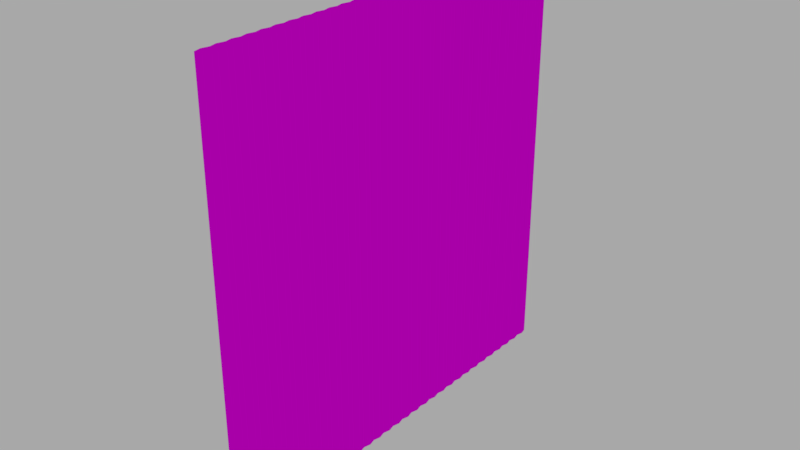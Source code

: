 # Source: curtainfinal.blend  (saved by Blender 2.79.0; exported with 4.5.12 LTS)
import bpy
from mathutils import Matrix  # noqa: F401  (used for matrix-valued properties, if any)

bpy.ops.wm.read_factory_settings(use_empty=True)
scene = bpy.context.scene
scene.name = 'Scene'

# ---- collections
col_collection_1 = bpy.data.collections.new('Collection 1'); scene.collection.children.link(col_collection_1)

# ---- images (referenced by path relative to the original .blend; pixels are not part of the script)
import os
ASSET_DIR = os.environ.get("B2B_ASSET_DIR", "")  # directory of the original .blend (textures are referenced by path, not embedded)
HERE = os.path.dirname(os.path.abspath(__file__))  # packed textures are extracted next to this script under _unpacked/

def load_image(name, relpath, width, height, colorspace="sRGB"):
    """Load a texture the original file referenced (path relative to the .blend, or extracted next to this script)."""
    p = next((c for c in (os.path.join(HERE, relpath), os.path.join(ASSET_DIR, relpath)) if relpath and os.path.exists(c)), "")
    if p:
        img = bpy.data.images.load(p, check_existing=True)
        img.name = name
    else:  # same state as the original file: an image datablock whose file is absent (Cycles renders it pink)
        img = bpy.data.images.new(name, width, height)
        img.source = "FILE"
        img.filepath = "//" + (relpath or name)
    img.colorspace_settings.name = colorspace
    return img
img_curtain = load_image('Curtain', 'Curtain.png', 1024, 1024, 'sRGB')

# ---- materials (node trees are filled in below, after node groups)
mat_ecksdeee = bpy.data.materials.new('ecksDEEE')
mat_ecksdeee.alpha_threshold = 0.0
mat_ecksdeee.roughness = 0.5

# ---- material node trees
mat_ecksdeee.use_nodes = True; mat_ecksdeee.node_tree.nodes.clear()
_N = mat_ecksdeee.node_tree.nodes; _L = mat_ecksdeee.node_tree.links
n0 = _N.new('ShaderNodeOutputMaterial'); n0.name = 'Material Output'; n0.location = (300, 300)
n1 = _N.new('ShaderNodeBsdfDiffuse'); n1.name = 'Diffuse BSDF'; n1.location = (10, 300)
n2 = _N.new('ShaderNodeTexImage'); n2.name = 'Image Texture'; n2.location = (-180, 300)
n2.width = 140
n2.image = img_curtain
_L.new(n1.outputs[0], n0.inputs[0])
_L.new(n2.outputs[0], n1.inputs[0])
n0.is_active_output = True

# ---- world
world_world = bpy.data.worlds.new('World'); scene.world = world_world
world_world.use_nodes = True; world_world.node_tree.nodes.clear()
_N = world_world.node_tree.nodes; _L = world_world.node_tree.links
n0 = _N.new('ShaderNodeOutputWorld'); n0.name = 'World Output'; n0.location = (300, 300)
n1 = _N.new('ShaderNodeBackground'); n1.name = 'Background'; n1.location = (10, 300)
n1.inputs[0].default_value = (0.3931, 0.3931, 0.3931, 1.0)
_L.new(n1.outputs[0], n0.inputs[0])
n0.is_active_output = True
world_world.color = (0.05088, 0.05088, 0.05088)
world_world.use_sun_shadow = False
world_world.sun_shadow_jitter_overblur = 0.0
world_world.cycles.sampling_method = 'MANUAL'

# ---- meshes
me_plane_001 = bpy.data.meshes.new('Plane.001')
me_plane_001.from_pydata([(-1.0, -1.0, 0.0), (1.0, -1.0, 0.0), (-1.0, 1.0, -0.008), (1.0, 1.0, -0.008), (-1.0, 0.9672, 0.0), (-1.0, 0.9344, -0.008), (-1.0, 0.9016, 0.0), (-1.0, 0.8689, -0.008), (-1.0, 0.8361, 0.0), (-1.0, 0.8033, -0.008), (-1.0, 0.7705, 0.0), (-1.0, 0.7377, -0.008), (-1.0, 0.7049, 0.0), (-1.0, 0.6721, -0.008), (-1.0, 0.6393, 0.0), (-1.0, 0.6066, -0.008), (-1.0, 0.5738, 0.0), (-1.0, 0.541, -0.008), (-1.0, 0.5082, 0.0), (-1.0, 0.4754, -0.008), (-1.0, 0.4426, 0.0), (-1.0, 0.4098, -0.008), (-1.0, 0.377, 0.0), (-1.0, 0.3443, -0.008), (-1.0, 0.3115, 0.0), (-1.0, 0.2787, -0.008), (-1.0, 0.2459, 0.0), (-1.0, 0.2131, -0.008), (-1.0, 0.1803, 0.0), (-1.0, 0.1475, -0.008), (-1.0, 0.1148, 0.0), (-1.0, 0.08197, -0.008), (-1.0, 0.04918, 0.0), (-1.0, 0.01639, -0.008), (-1.0, -0.01639, 0.0), (-1.0, -0.04918, -0.008), (-1.0, -0.08197, 0.0), (-1.0, -0.1148, -0.008), (-1.0, -0.1475, 0.0), (-1.0, -0.1803, -0.008), (-1.0, -0.2131, 0.0), (-1.0, -0.2459, -0.008), (-1.0, -0.2787, 0.0), (-1.0, -0.3115, -0.008), (-1.0, -0.3443, 0.0), (-1.0, -0.377, -0.008), (-1.0, -0.4098, 0.0), (-1.0, -0.4426, -0.008), (-1.0, -0.4754, 0.0), (-1.0, -0.5082, -0.008), (-1.0, -0.541, 0.0), (-1.0, -0.5738, -0.008), (-1.0, -0.6066, 0.0), (-1.0, -0.6393, -0.008), (-1.0, -0.6721, 0.0), (-1.0, -0.7049, -0.008), (-1.0, -0.7377, 0.0), (-1.0, -0.7705, -0.008), (-1.0, -0.8033, 0.0), (-1.0, -0.8361, -0.008), (-1.0, -0.8689, 0.0), (-1.0, -0.9016, -0.008), (-1.0, -0.9344, 0.0), (-1.0, -0.9672, -0.008), (1.0, -0.9672, -0.008), (1.0, -0.9344, 0.0), (1.0, -0.9016, -0.008), (1.0, -0.8689, 0.0), (1.0, -0.8361, -0.008), (1.0, -0.8033, 0.0), (1.0, -0.7705, -0.008), (1.0, -0.7377, 0.0), (1.0, -0.7049, -0.008), (1.0, -0.6721, 0.0), (1.0, -0.6393, -0.008), (1.0, -0.6066, 0.0), (1.0, -0.5738, -0.008), (1.0, -0.541, 0.0), (1.0, -0.5082, -0.008), (1.0, -0.4754, 0.0), (1.0, -0.4426, -0.008), (1.0, -0.4098, 0.0), (1.0, -0.377, -0.008), (1.0, -0.3443, 0.0), (1.0, -0.3115, -0.008), (1.0, -0.2787, 0.0), (1.0, -0.2459, -0.008), (1.0, -0.2131, 0.0), (1.0, -0.1803, -0.008), (1.0, -0.1475, 0.0), (1.0, -0.1148, -0.008), (1.0, -0.08197, 0.0), (1.0, -0.04918, -0.008), (1.0, -0.01639, 0.0), (1.0, 0.01639, -0.008), (1.0, 0.04918, 0.0), (1.0, 0.08197, -0.008), (1.0, 0.1148, 0.0), (1.0, 0.1475, -0.008), (1.0, 0.1803, 0.0), (1.0, 0.2131, -0.008), (1.0, 0.2459, 0.0), (1.0, 0.2787, -0.008), (1.0, 0.3115, 0.0), (1.0, 0.3443, -0.008), (1.0, 0.377, 0.0), (1.0, 0.4098, -0.008), (1.0, 0.4426, 0.0), (1.0, 0.4754, -0.008), (1.0, 0.5082, 0.0), (1.0, 0.541, -0.008), (1.0, 0.5738, 0.0), (1.0, 0.6066, -0.008), (1.0, 0.6393, 0.0), (1.0, 0.6721, -0.008), (1.0, 0.7049, 0.0), (1.0, 0.7377, -0.008), (1.0, 0.7705, 0.0), (1.0, 0.8033, -0.008), (1.0, 0.8361, 0.0), (1.0, 0.8689, -0.008), (1.0, 0.9016, 0.0), (1.0, 0.9344, -0.008), (1.0, 0.9672, 0.0), (0.9506, -1.0, 0.0), (0.9506, 1.0, -0.008), (0.9506, -0.9672, -0.008), (0.9506, -0.9344, 0.0), (0.9506, -0.9016, -0.008), (0.9506, -0.8689, 0.0), (0.9506, -0.8361, -0.008), (0.9506, -0.8033, 0.0), (0.9506, -0.7705, -0.008), (0.9506, -0.7377, 0.0), (0.9506, -0.7049, -0.008), (0.9506, -0.6721, 0.0), (0.9506, -0.6393, -0.008), (0.9506, -0.6066, 0.0), (0.9506, -0.5738, -0.008), (0.9506, -0.541, 0.0), (0.9506, -0.5082, -0.008), (0.9506, -0.4754, 0.0), (0.9506, -0.4426, -0.008), (0.9506, -0.4098, 0.0), (0.9506, -0.377, -0.008), (0.9506, -0.3443, 0.0), (0.9506, -0.3115, -0.008), (0.9506, -0.2787, 0.0), (0.9506, -0.2459, -0.008), (0.9506, -0.2131, 0.0), (0.9506, -0.1803, -0.008), (0.9506, -0.1475, 0.0), (0.9506, -0.1148, -0.008), (0.9506, -0.08197, 0.0), (0.9506, -0.04918, -0.008), (0.9506, -0.01639, 0.0), (0.9506, 0.01639, -0.008), (0.9506, 0.04918, 0.0), (0.9506, 0.08197, -0.008), (0.9506, 0.1148, 0.0), (0.9506, 0.1475, -0.008), (0.9506, 0.1803, 0.0), (0.9506, 0.2131, -0.008), (0.9506, 0.2459, 0.0), (0.9506, 0.2787, -0.008), (0.9506, 0.3115, 0.0), (0.9506, 0.3443, -0.008), (0.9506, 0.377, 0.0), (0.9506, 0.4098, -0.008), (0.9506, 0.4426, 0.0), (0.9506, 0.4754, -0.008), (0.9506, 0.5082, 0.0), (0.9506, 0.541, -0.008), (0.9506, 0.5738, 0.0), (0.9506, 0.6066, -0.008), (0.9506, 0.6393, 0.0), (0.9506, 0.6721, -0.008), (0.9506, 0.7049, 0.0), (0.9506, 0.7377, -0.008), (0.9506, 0.7705, 0.0), (0.9506, 0.8033, -0.008), (0.9506, 0.8361, 0.0), (0.9506, 0.8689, -0.008), (0.9506, 0.9016, 0.0), (0.9506, 0.9344, -0.008), (0.9506, 0.9672, 0.0), (-1.0, -0.9672, 0.001382), (-1.0, -1.0, 0.009382), (0.9506, -1.0, 0.009382), (1.0, -1.0, 0.009382), (1.0, 0.9673, 0.009382), (1.0, 1.0, 0.001382), (0.9506, 1.0, 0.001382), (-1.0, 1.0, 0.001382), (-1.0, 0.9673, 0.009382), (-1.0, 0.9345, 0.001382), (-1.0, 0.9017, 0.009382), (-1.0, 0.8689, 0.001382), (-1.0, 0.8361, 0.009382), (-1.0, 0.8033, 0.001382), (-1.0, 0.7705, 0.009382), (-1.0, 0.7377, 0.001382), (-1.0, 0.705, 0.009382), (-1.0, 0.6722, 0.001382), (-1.0, 0.6394, 0.009382), (-1.0, 0.6066, 0.001382), (-1.0, 0.5738, 0.009382), (-1.0, 0.541, 0.001382), (-1.0, 0.5082, 0.009382), (-1.0, 0.4754, 0.001382), (-1.0, 0.4427, 0.009382), (-1.0, 0.4099, 0.001382), (-1.0, 0.3771, 0.009382), (-1.0, 0.3443, 0.001382), (-1.0, 0.3115, 0.009382), (-1.0, 0.2787, 0.001382), (-1.0, 0.2459, 0.009382), (-1.0, 0.2132, 0.001382), (-1.0, 0.1804, 0.009382), (-1.0, 0.1476, 0.001382), (-1.0, 0.1148, 0.009382), (-1.0, 0.082, 0.001382), (-1.0, 0.04922, 0.009382), (-1.0, 0.01643, 0.001382), (-1.0, -0.01636, 0.009382), (-1.0, -0.04914, 0.001382), (-1.0, -0.08193, 0.009382), (-1.0, -0.1147, 0.001382), (-1.0, -0.1475, 0.009382), (-1.0, -0.1803, 0.001382), (-1.0, -0.2131, 0.009382), (-1.0, -0.2459, 0.001382), (-1.0, -0.2787, 0.009382), (-1.0, -0.3114, 0.001382), (-1.0, -0.3442, 0.009382), (-1.0, -0.377, 0.001382), (-1.0, -0.4098, 0.009382), (-1.0, -0.4426, 0.001382), (-1.0, -0.4754, 0.009382), (-1.0, -0.5082, 0.001382), (-1.0, -0.5409, 0.009382), (-1.0, -0.5737, 0.001382), (-1.0, -0.6065, 0.009382), (-1.0, -0.6393, 0.001382), (-1.0, -0.6721, 0.009382), (-1.0, -0.7049, 0.001382), (-1.0, -0.7377, 0.009382), (-1.0, -0.7705, 0.001382), (-1.0, -0.8032, 0.009382), (-1.0, -0.836, 0.001382), (-1.0, -0.8688, 0.009382), (-1.0, -0.9016, 0.001382), (-1.0, -0.9344, 0.009382), (1.0, -0.9672, 0.001382), (1.0, -0.9344, 0.009382), (1.0, -0.9016, 0.001382), (1.0, -0.8688, 0.009382), (1.0, -0.836, 0.001382), (1.0, -0.8032, 0.009382), (1.0, -0.7705, 0.001382), (1.0, -0.7377, 0.009382), (1.0, -0.7049, 0.001382), (1.0, -0.6721, 0.009382), (1.0, -0.6393, 0.001382), (1.0, -0.6065, 0.009382), (1.0, -0.5737, 0.001382), (1.0, -0.5409, 0.009382), (1.0, -0.5082, 0.001382), (1.0, -0.4754, 0.009382), (1.0, -0.4426, 0.001382), (1.0, -0.4098, 0.009382), (1.0, -0.377, 0.001382), (1.0, -0.3442, 0.009382), (1.0, -0.3114, 0.001382), (1.0, -0.2787, 0.009382), (1.0, -0.2459, 0.001382), (1.0, -0.2131, 0.009382), (1.0, -0.1803, 0.001382), (1.0, -0.1475, 0.009382), (1.0, -0.1147, 0.001382), (1.0, -0.08193, 0.009382), (1.0, -0.04914, 0.001382), (1.0, -0.01636, 0.009382), (1.0, 0.01643, 0.001382), (1.0, 0.04922, 0.009382), (1.0, 0.082, 0.001382), (1.0, 0.1148, 0.009382), (1.0, 0.1476, 0.001382), (1.0, 0.1804, 0.009382), (1.0, 0.2132, 0.001382), (1.0, 0.2459, 0.009382), (1.0, 0.2787, 0.001382), (1.0, 0.3115, 0.009382), (1.0, 0.3443, 0.001382), (1.0, 0.3771, 0.009382), (1.0, 0.4099, 0.001382), (1.0, 0.4427, 0.009382), (1.0, 0.4754, 0.001382), (1.0, 0.5082, 0.009382), (1.0, 0.541, 0.001382), (1.0, 0.5738, 0.009382), (1.0, 0.6066, 0.001382), (1.0, 0.6394, 0.009382), (1.0, 0.6722, 0.001382), (1.0, 0.705, 0.009382), (1.0, 0.7377, 0.001382), (1.0, 0.7705, 0.009382), (1.0, 0.8033, 0.001382), (1.0, 0.8361, 0.009382), (1.0, 0.8689, 0.001382), (1.0, 0.9017, 0.009382), (1.0, 0.9345, 0.001382), (0.9506, -0.9672, 0.001382), (0.9506, -0.9344, 0.009382), (0.9506, -0.9016, 0.001382), (0.9506, -0.8688, 0.009382), (0.9506, -0.836, 0.001382), (0.9506, -0.8032, 0.009382), (0.9506, -0.7705, 0.001382), (0.9506, -0.7377, 0.009382), (0.9506, -0.7049, 0.001382), (0.9506, -0.6721, 0.009382), (0.9506, -0.6393, 0.001382), (0.9506, -0.6065, 0.009382), (0.9506, -0.5737, 0.001382), (0.9506, -0.5409, 0.009382), (0.9506, -0.5082, 0.001382), (0.9506, -0.4754, 0.009382), (0.9506, -0.4426, 0.001382), (0.9506, -0.4098, 0.009382), (0.9506, -0.377, 0.001382), (0.9506, -0.3442, 0.009382), (0.9506, -0.3114, 0.001382), (0.9506, -0.2787, 0.009382), (0.9506, -0.2459, 0.001382), (0.9506, -0.2131, 0.009382), (0.9506, -0.1803, 0.001382), (0.9506, -0.1475, 0.009382), (0.9506, -0.1147, 0.001382), (0.9506, -0.08193, 0.009382), (0.9506, -0.04914, 0.001382), (0.9506, -0.01636, 0.009382), (0.9506, 0.01643, 0.001382), (0.9506, 0.04922, 0.009382), (0.9506, 0.082, 0.001382), (0.9506, 0.1148, 0.009382), (0.9506, 0.1476, 0.001382), (0.9506, 0.1804, 0.009382), (0.9506, 0.2132, 0.001382), (0.9506, 0.2459, 0.009382), (0.9506, 0.2787, 0.001382), (0.9506, 0.3115, 0.009382), (0.9506, 0.3443, 0.001382), (0.9506, 0.3771, 0.009382), (0.9506, 0.4099, 0.001382), (0.9506, 0.4427, 0.009382), (0.9506, 0.4754, 0.001382), (0.9506, 0.5082, 0.009382), (0.9506, 0.541, 0.001382), (0.9506, 0.5738, 0.009382), (0.9506, 0.6066, 0.001382), (0.9506, 0.6394, 0.009382), (0.9506, 0.6722, 0.001382), (0.9506, 0.705, 0.009382), (0.9506, 0.7377, 0.001382), (0.9506, 0.7705, 0.009382), (0.9506, 0.8033, 0.001382), (0.9506, 0.8361, 0.009382), (0.9506, 0.8689, 0.001382), (0.9506, 0.9017, 0.009382), (0.9506, 0.9345, 0.001382), (0.9506, 0.9673, 0.009382)], [], [(185, 125, 3, 123), (124, 126, 64, 1), (126, 127, 65, 64), (127, 128, 66, 65), (128, 129, 67, 66), (129, 130, 68, 67), (130, 131, 69, 68), (131, 132, 70, 69), (132, 133, 71, 70), (133, 134, 72, 71), (134, 135, 73, 72), (135, 136, 74, 73), (136, 137, 75, 74), (137, 138, 76, 75), (138, 139, 77, 76), (139, 140, 78, 77), (140, 141, 79, 78), (141, 142, 80, 79), (142, 143, 81, 80), (143, 144, 82, 81), (144, 145, 83, 82), (145, 146, 84, 83), (146, 147, 85, 84), (147, 148, 86, 85), (148, 149, 87, 86), (149, 150, 88, 87), (150, 151, 89, 88), (151, 152, 90, 89), (152, 153, 91, 90), (153, 154, 92, 91), (154, 155, 93, 92), (155, 156, 94, 93), (156, 157, 95, 94), (157, 158, 96, 95), (158, 159, 97, 96), (159, 160, 98, 97), (160, 161, 99, 98), (161, 162, 100, 99), (162, 163, 101, 100), (163, 164, 102, 101), (164, 165, 103, 102), (165, 166, 104, 103), (166, 167, 105, 104), (167, 168, 106, 105), (168, 169, 107, 106), (169, 170, 108, 107), (170, 171, 109, 108), (171, 172, 110, 109), (172, 173, 111, 110), (173, 174, 112, 111), (174, 175, 113, 112), (175, 176, 114, 113), (176, 177, 115, 114), (177, 178, 116, 115), (178, 179, 117, 116), (179, 180, 118, 117), (180, 181, 119, 118), (181, 182, 120, 119), (182, 183, 121, 120), (183, 184, 122, 121), (184, 185, 123, 122), (5, 4, 185, 184), (6, 5, 184, 183), (7, 6, 183, 182), (8, 7, 182, 181), (9, 8, 181, 180), (10, 9, 180, 179), (11, 10, 179, 178), (12, 11, 178, 177), (13, 12, 177, 176), (14, 13, 176, 175), (15, 14, 175, 174), (16, 15, 174, 173), (17, 16, 173, 172), (18, 17, 172, 171), (19, 18, 171, 170), (20, 19, 170, 169), (21, 20, 169, 168), (22, 21, 168, 167), (23, 22, 167, 166), (24, 23, 166, 165), (25, 24, 165, 164), (26, 25, 164, 163), (27, 26, 163, 162), (28, 27, 162, 161), (29, 28, 161, 160), (30, 29, 160, 159), (31, 30, 159, 158), (32, 31, 158, 157), (33, 32, 157, 156), (34, 33, 156, 155), (35, 34, 155, 154), (36, 35, 154, 153), (37, 36, 153, 152), (38, 37, 152, 151), (39, 38, 151, 150), (40, 39, 150, 149), (41, 40, 149, 148), (42, 41, 148, 147), (43, 42, 147, 146), (44, 43, 146, 145), (45, 44, 145, 144), (46, 45, 144, 143), (47, 46, 143, 142), (48, 47, 142, 141), (49, 48, 141, 140), (50, 49, 140, 139), (51, 50, 139, 138), (52, 51, 138, 137), (53, 52, 137, 136), (54, 53, 136, 135), (55, 54, 135, 134), (56, 55, 134, 133), (57, 56, 133, 132), (58, 57, 132, 131), (59, 58, 131, 130), (60, 59, 130, 129), (61, 60, 129, 128), (62, 61, 128, 127), (63, 62, 127, 126), (0, 63, 126, 124), (4, 2, 125, 185), (371, 190, 191, 192), (188, 189, 253, 312), (312, 253, 254, 313), (313, 254, 255, 314), (314, 255, 256, 315), (315, 256, 257, 316), (316, 257, 258, 317), (317, 258, 259, 318), (318, 259, 260, 319), (319, 260, 261, 320), (320, 261, 262, 321), (321, 262, 263, 322), (322, 263, 264, 323), (323, 264, 265, 324), (324, 265, 266, 325), (325, 266, 267, 326), (326, 267, 268, 327), (327, 268, 269, 328), (328, 269, 270, 329), (329, 270, 271, 330), (330, 271, 272, 331), (331, 272, 273, 332), (332, 273, 274, 333), (333, 274, 275, 334), (334, 275, 276, 335), (335, 276, 277, 336), (336, 277, 278, 337), (337, 278, 279, 338), (338, 279, 280, 339), (339, 280, 281, 340), (340, 281, 282, 341), (341, 282, 283, 342), (342, 283, 284, 343), (343, 284, 285, 344), (344, 285, 286, 345), (345, 286, 287, 346), (346, 287, 288, 347), (347, 288, 289, 348), (348, 289, 290, 349), (349, 290, 291, 350), (350, 291, 292, 351), (351, 292, 293, 352), (352, 293, 294, 353), (353, 294, 295, 354), (354, 295, 296, 355), (355, 296, 297, 356), (356, 297, 298, 357), (357, 298, 299, 358), (358, 299, 300, 359), (359, 300, 301, 360), (360, 301, 302, 361), (361, 302, 303, 362), (362, 303, 304, 363), (363, 304, 305, 364), (364, 305, 306, 365), (365, 306, 307, 366), (366, 307, 308, 367), (367, 308, 309, 368), (368, 309, 310, 369), (369, 310, 311, 370), (370, 311, 190, 371), (195, 370, 371, 194), (196, 369, 370, 195), (197, 368, 369, 196), (198, 367, 368, 197), (199, 366, 367, 198), (200, 365, 366, 199), (201, 364, 365, 200), (202, 363, 364, 201), (203, 362, 363, 202), (204, 361, 362, 203), (205, 360, 361, 204), (206, 359, 360, 205), (207, 358, 359, 206), (208, 357, 358, 207), (209, 356, 357, 208), (210, 355, 356, 209), (211, 354, 355, 210), (212, 353, 354, 211), (213, 352, 353, 212), (214, 351, 352, 213), (215, 350, 351, 214), (216, 349, 350, 215), (217, 348, 349, 216), (218, 347, 348, 217), (219, 346, 347, 218), (220, 345, 346, 219), (221, 344, 345, 220), (222, 343, 344, 221), (223, 342, 343, 222), (224, 341, 342, 223), (225, 340, 341, 224), (226, 339, 340, 225), (227, 338, 339, 226), (228, 337, 338, 227), (229, 336, 337, 228), (230, 335, 336, 229), (231, 334, 335, 230), (232, 333, 334, 231), (233, 332, 333, 232), (234, 331, 332, 233), (235, 330, 331, 234), (236, 329, 330, 235), (237, 328, 329, 236), (238, 327, 328, 237), (239, 326, 327, 238), (240, 325, 326, 239), (241, 324, 325, 240), (242, 323, 324, 241), (243, 322, 323, 242), (244, 321, 322, 243), (245, 320, 321, 244), (246, 319, 320, 245), (247, 318, 319, 246), (248, 317, 318, 247), (249, 316, 317, 248), (250, 315, 316, 249), (251, 314, 315, 250), (252, 313, 314, 251), (186, 312, 313, 252), (187, 188, 312, 186), (194, 371, 192, 193), (88, 89, 278, 277), (37, 38, 228, 227), (89, 90, 279, 278), (38, 39, 229, 228), (90, 91, 280, 279), (39, 40, 230, 229), (91, 92, 281, 280), (40, 41, 231, 230), (92, 93, 282, 281), (41, 42, 232, 231), (93, 94, 283, 282), (42, 43, 233, 232), (94, 95, 284, 283), (43, 44, 234, 233), (95, 96, 285, 284), (44, 45, 235, 234), (96, 97, 286, 285), (45, 46, 236, 235), (97, 98, 287, 286), (46, 47, 237, 236), (98, 99, 288, 287), (47, 48, 238, 237), (99, 100, 289, 288), (48, 49, 239, 238), (100, 101, 290, 289), (49, 50, 240, 239), (101, 102, 291, 290), (50, 51, 241, 240), (63, 0, 187, 186), (102, 103, 292, 291), (51, 52, 242, 241), (124, 1, 189, 188), (103, 104, 293, 292), (52, 53, 243, 242), (123, 3, 191, 190), (104, 105, 294, 293), (53, 54, 244, 243), (125, 2, 193, 192), (105, 106, 295, 294), (54, 55, 245, 244), (2, 4, 194, 193), (106, 107, 296, 295), (55, 56, 246, 245), (4, 5, 195, 194), (107, 108, 297, 296), (56, 57, 247, 246), (5, 6, 196, 195), (108, 109, 298, 297), (57, 58, 248, 247), (6, 7, 197, 196), (109, 110, 299, 298), (58, 59, 249, 248), (7, 8, 198, 197), (110, 111, 300, 299), (59, 60, 250, 249), (8, 9, 199, 198), (111, 112, 301, 300), (60, 61, 251, 250), (9, 10, 200, 199), (112, 113, 302, 301), (61, 62, 252, 251), (10, 11, 201, 200), (113, 114, 303, 302), (62, 63, 186, 252), (11, 12, 202, 201), (114, 115, 304, 303), (1, 64, 253, 189), (12, 13, 203, 202), (115, 116, 305, 304), (64, 65, 254, 253), (13, 14, 204, 203), (116, 117, 306, 305), (65, 66, 255, 254), (14, 15, 205, 204), (117, 118, 307, 306), (66, 67, 256, 255), (15, 16, 206, 205), (118, 119, 308, 307), (67, 68, 257, 256), (16, 17, 207, 206), (119, 120, 309, 308), (68, 69, 258, 257), (17, 18, 208, 207), (120, 121, 310, 309), (69, 70, 259, 258), (18, 19, 209, 208), (121, 122, 311, 310), (70, 71, 260, 259), (19, 20, 210, 209), (122, 123, 190, 311), (71, 72, 261, 260), (20, 21, 211, 210), (72, 73, 262, 261), (21, 22, 212, 211), (73, 74, 263, 262), (22, 23, 213, 212), (74, 75, 264, 263), (23, 24, 214, 213), (75, 76, 265, 264), (24, 25, 215, 214), (76, 77, 266, 265), (25, 26, 216, 215), (77, 78, 267, 266), (26, 27, 217, 216), (78, 79, 268, 267), (27, 28, 218, 217), (79, 80, 269, 268), (28, 29, 219, 218), (80, 81, 270, 269), (0, 124, 188, 187), (29, 30, 220, 219), (81, 82, 271, 270), (3, 125, 192, 191), (30, 31, 221, 220), (82, 83, 272, 271), (31, 32, 222, 221), (83, 84, 273, 272), (32, 33, 223, 222), (84, 85, 274, 273), (33, 34, 224, 223), (85, 86, 275, 274), (34, 35, 225, 224), (86, 87, 276, 275), (35, 36, 226, 225), (87, 88, 277, 276), (36, 37, 227, 226)])
_uv = me_plane_001.uv_layers.new(name='UVMap')
_uv.uv.foreach_set('vector', [0.02471, 0.01641, 0.02471, 0.0, 1.192e-07, 0.0, 1.192e-07, 0.01641, 0.02471, 1.0, 0.02471, 0.9836, 0.0, 0.9836, 0.0, 1.0, 0.02471, 0.9836, 0.02471, 0.9672, 0.0, 0.9672, 0.0, 0.9836, 0.02471, 0.9672, 0.02471, 0.9508, 0.0, 0.9508, 0.0, 0.9672, 0.02471, 0.9508, 0.02471, 0.9344, 0.0, 0.9344, 0.0, 0.9508, 0.02471, 0.9344, 0.02471, 0.918, 0.0, 0.918, 0.0, 0.9344, 0.02471, 0.918, 0.02471, 0.9016, 0.0, 0.9016, 0.0, 0.918, 0.02471, 0.9016, 0.02471, 0.8852, 0.0, 0.8852, 0.0, 0.9016, 0.02471, 0.8852, 0.02471, 0.8689, 0.0, 0.8689, 0.0, 0.8852, 0.02471, 0.8689, 0.02471, 0.8524, 0.0, 0.8524, 0.0, 0.8689, 0.02471, 0.8524, 0.02471, 0.8361, 5.96e-08, 0.8361, 0.0, 0.8524, 0.02471, 0.8361, 0.02471, 0.8197, 5.96e-08, 0.8197, 5.96e-08, 0.8361, 0.02471, 0.8197, 0.02471, 0.8033, 5.96e-08, 0.8033, 5.96e-08, 0.8197, 0.02471, 0.8033, 0.02471, 0.7869, 5.96e-08, 0.7869, 5.96e-08, 0.8033, 0.02471, 0.7869, 0.02471, 0.7705, 5.96e-08, 0.7705, 5.96e-08, 0.7869, 0.02471, 0.7705, 0.02471, 0.7541, 5.96e-08, 0.7541, 5.96e-08, 0.7705, 0.02471, 0.7541, 0.02471, 0.7377, 5.96e-08, 0.7377, 5.96e-08, 0.7541, 0.02471, 0.7377, 0.02471, 0.7213, 5.96e-08, 0.7213, 5.96e-08, 0.7377, 0.02471, 0.7213, 0.02471, 0.7049, 5.96e-08, 0.7049, 5.96e-08, 0.7213, 0.02471, 0.7049, 0.02471, 0.6885, 5.96e-08, 0.6885, 5.96e-08, 0.7049, 0.02471, 0.6885, 0.02471, 0.6721, 5.96e-08, 0.6721, 5.96e-08, 0.6885, 0.02471, 0.6721, 0.02471, 0.6557, 5.96e-08, 0.6557, 5.96e-08, 0.6721, 0.02471, 0.6557, 0.02471, 0.6393, 5.96e-08, 0.6393, 5.96e-08, 0.6557, 0.02471, 0.6393, 0.02471, 0.6229, 5.96e-08, 0.6229, 5.96e-08, 0.6393, 0.02471, 0.6229, 0.02471, 0.6066, 5.96e-08, 0.6066, 5.96e-08, 0.6229, 0.02471, 0.6066, 0.02471, 0.5902, 5.96e-08, 0.5902, 5.96e-08, 0.6066, 0.02471, 0.5902, 0.02471, 0.5738, 5.96e-08, 0.5738, 5.96e-08, 0.5902, 0.02471, 0.5738, 0.02471, 0.5574, 5.96e-08, 0.5574, 5.96e-08, 0.5738, 0.02471, 0.5574, 0.02471, 0.541, 5.96e-08, 0.541, 5.96e-08, 0.5574, 0.02471, 0.541, 0.02471, 0.5246, 5.96e-08, 0.5246, 5.96e-08, 0.541, 0.02471, 0.5246, 0.02471, 0.5082, 5.96e-08, 0.5082, 5.96e-08, 0.5246, 0.02471, 0.5082, 0.02471, 0.4918, 5.96e-08, 0.4918, 5.96e-08, 0.5082, 0.02471, 0.4918, 0.02471, 0.4754, 5.96e-08, 0.4754, 5.96e-08, 0.4918, 0.02471, 0.4754, 0.02471, 0.459, 5.96e-08, 0.459, 5.96e-08, 0.4754, 0.02471, 0.459, 0.02471, 0.4426, 5.96e-08, 0.4426, 5.96e-08, 0.459, 0.02471, 0.4426, 0.02471, 0.4262, 5.96e-08, 0.4262, 5.96e-08, 0.4426, 0.02471, 0.4262, 0.02471, 0.4098, 5.96e-08, 0.4098, 5.96e-08, 0.4262, 0.02471, 0.4098, 0.02471, 0.3934, 5.96e-08, 0.3934, 5.96e-08, 0.4098, 0.02471, 0.3934, 0.02471, 0.3771, 5.96e-08, 0.3771, 5.96e-08, 0.3934, 0.02471, 0.3771, 0.02471, 0.3606, 5.96e-08, 0.3606, 5.96e-08, 0.3771, 0.02471, 0.3606, 0.02471, 0.3443, 5.96e-08, 0.3443, 5.96e-08, 0.3606, 0.02471, 0.3443, 0.02471, 0.3279, 5.96e-08, 0.3279, 5.96e-08, 0.3443, 0.02471, 0.3279, 0.02471, 0.3115, 5.96e-08, 0.3115, 5.96e-08, 0.3279, 0.02471, 0.3115, 0.02471, 0.2951, 5.96e-08, 0.2951, 5.96e-08, 0.3115, 0.02471, 0.2951, 0.02471, 0.2787, 5.96e-08, 0.2787, 5.96e-08, 0.2951, 0.02471, 0.2787, 0.02471, 0.2623, 5.96e-08, 0.2623, 5.96e-08, 0.2787, 0.02471, 0.2623, 0.02471, 0.2459, 5.96e-08, 0.2459, 5.96e-08, 0.2623, 0.02471, 0.2459, 0.02471, 0.2295, 5.96e-08, 0.2295, 5.96e-08, 0.2459, 0.02471, 0.2295, 0.02471, 0.2131, 5.96e-08, 0.2131, 5.96e-08, 0.2295, 0.02471, 0.2131, 0.02471, 0.1967, 5.96e-08, 0.1967, 5.96e-08, 0.2131, 0.02471, 0.1967, 0.02471, 0.1803, 5.96e-08, 0.1803, 5.96e-08, 0.1967, 0.02471, 0.1803, 0.02471, 0.1639, 5.96e-08, 0.1639, 5.96e-08, 0.1803, 0.02471, 0.1639, 0.02471, 0.1476, 1.192e-07, 0.1476, 5.96e-08, 0.1639, 0.02471, 0.1476, 0.02471, 0.1311, 1.192e-07, 0.1311, 1.192e-07, 0.1476, 0.02471, 0.1311, 0.02471, 0.1148, 1.192e-07, 0.1148, 1.192e-07, 0.1311, 0.02471, 0.1148, 0.02471, 0.09836, 1.192e-07, 0.09836, 1.192e-07, 0.1148, 0.02471, 0.09836, 0.02471, 0.08198, 1.192e-07, 0.08198, 1.192e-07, 0.09836, 0.02471, 0.08198, 0.02471, 0.06557, 1.192e-07, 0.06557, 1.192e-07, 0.08198, 0.02471, 0.06557, 0.02471, 0.0492, 1.192e-07, 0.0492, 1.192e-07, 0.06557, 0.02471, 0.0492, 0.02471, 0.03279, 1.192e-07, 0.03279, 1.192e-07, 0.0492, 0.02471, 0.03279, 0.02471, 0.01641, 1.192e-07, 0.01641, 1.192e-07, 0.03279, 1.0, 0.03279, 1.0, 0.01641, 0.02471, 0.01641, 0.02471, 0.03279, 1.0, 0.0492, 1.0, 0.03279, 0.02471, 0.03279, 0.02471, 0.0492, 1.0, 0.06557, 1.0, 0.0492, 0.02471, 0.0492, 0.02471, 0.06557, 1.0, 0.08198, 1.0, 0.06557, 0.02471, 0.06557, 0.02471, 0.08198, 1.0, 0.09836, 1.0, 0.08198, 0.02471, 0.08198, 0.02471, 0.09836, 1.0, 0.1148, 1.0, 0.09836, 0.02471, 0.09836, 0.02471, 0.1148, 1.0, 0.1311, 1.0, 0.1148, 0.02471, 0.1148, 0.02471, 0.1311, 1.0, 0.1476, 1.0, 0.1311, 0.02471, 0.1311, 0.02471, 0.1476, 1.0, 0.1639, 1.0, 0.1476, 0.02471, 0.1476, 0.02471, 0.1639, 1.0, 0.1803, 1.0, 0.1639, 0.02471, 0.1639, 0.02471, 0.1803, 1.0, 0.1967, 1.0, 0.1803, 0.02471, 0.1803, 0.02471, 0.1967, 1.0, 0.2131, 1.0, 0.1967, 0.02471, 0.1967, 0.02471, 0.2131, 1.0, 0.2295, 1.0, 0.2131, 0.02471, 0.2131, 0.02471, 0.2295, 1.0, 0.2459, 1.0, 0.2295, 0.02471, 0.2295, 0.02471, 0.2459, 1.0, 0.2623, 1.0, 0.2459, 0.02471, 0.2459, 0.02471, 0.2623, 1.0, 0.2787, 1.0, 0.2623, 0.02471, 0.2623, 0.02471, 0.2787, 1.0, 0.2951, 1.0, 0.2787, 0.02471, 0.2787, 0.02471, 0.2951, 1.0, 0.3115, 1.0, 0.2951, 0.02471, 0.2951, 0.02471, 0.3115, 1.0, 0.3279, 1.0, 0.3115, 0.02471, 0.3115, 0.02471, 0.3279, 1.0, 0.3443, 1.0, 0.3279, 0.02471, 0.3279, 0.02471, 0.3443, 1.0, 0.3607, 1.0, 0.3443, 0.02471, 0.3443, 0.02471, 0.3606, 1.0, 0.3771, 1.0, 0.3607, 0.02471, 0.3606, 0.02471, 0.3771, 1.0, 0.3934, 1.0, 0.3771, 0.02471, 0.3771, 0.02471, 0.3934, 1.0, 0.4098, 1.0, 0.3934, 0.02471, 0.3934, 0.02471, 0.4098, 1.0, 0.4262, 1.0, 0.4098, 0.02471, 0.4098, 0.02471, 0.4262, 1.0, 0.4426, 1.0, 0.4262, 0.02471, 0.4262, 0.02471, 0.4426, 1.0, 0.459, 1.0, 0.4426, 0.02471, 0.4426, 0.02471, 0.459, 1.0, 0.4754, 1.0, 0.459, 0.02471, 0.459, 0.02471, 0.4754, 1.0, 0.4918, 1.0, 0.4754, 0.02471, 0.4754, 0.02471, 0.4918, 1.0, 0.5082, 1.0, 0.4918, 0.02471, 0.4918, 0.02471, 0.5082, 1.0, 0.5246, 1.0, 0.5082, 0.02471, 0.5082, 0.02471, 0.5246, 1.0, 0.541, 1.0, 0.5246, 0.02471, 0.5246, 0.02471, 0.541, 1.0, 0.5574, 1.0, 0.541, 0.02471, 0.541, 0.02471, 0.5574, 1.0, 0.5738, 1.0, 0.5574, 0.02471, 0.5574, 0.02471, 0.5738, 1.0, 0.5902, 1.0, 0.5738, 0.02471, 0.5738, 0.02471, 0.5902, 1.0, 0.6066, 1.0, 0.5902, 0.02471, 0.5902, 0.02471, 0.6066, 1.0, 0.6229, 1.0, 0.6066, 0.02471, 0.6066, 0.02471, 0.6229, 1.0, 0.6394, 1.0, 0.6229, 0.02471, 0.6229, 0.02471, 0.6393, 1.0, 0.6557, 1.0, 0.6394, 0.02471, 0.6393, 0.02471, 0.6557, 1.0, 0.6721, 1.0, 0.6557, 0.02471, 0.6557, 0.02471, 0.6721, 1.0, 0.6885, 1.0, 0.6721, 0.02471, 0.6721, 0.02471, 0.6885, 1.0, 0.7049, 1.0, 0.6885, 0.02471, 0.6885, 0.02471, 0.7049, 1.0, 0.7213, 1.0, 0.7049, 0.02471, 0.7049, 0.02471, 0.7213, 1.0, 0.7377, 1.0, 0.7213, 0.02471, 0.7213, 0.02471, 0.7377, 1.0, 0.7541, 1.0, 0.7377, 0.02471, 0.7377, 0.02471, 0.7541, 1.0, 0.7705, 1.0, 0.7541, 0.02471, 0.7541, 0.02471, 0.7705, 1.0, 0.7869, 1.0, 0.7705, 0.02471, 0.7705, 0.02471, 0.7869, 1.0, 0.8033, 1.0, 0.7869, 0.02471, 0.7869, 0.02471, 0.8033, 1.0, 0.8197, 1.0, 0.8033, 0.02471, 0.8033, 0.02471, 0.8197, 1.0, 0.8361, 1.0, 0.8197, 0.02471, 0.8197, 0.02471, 0.8361, 1.0, 0.8524, 1.0, 0.8361, 0.02471, 0.8361, 0.02471, 0.8524, 1.0, 0.8689, 1.0, 0.8524, 0.02471, 0.8524, 0.02471, 0.8689, 1.0, 0.8852, 1.0, 0.8689, 0.02471, 0.8689, 0.02471, 0.8852, 1.0, 0.9016, 1.0, 0.8852, 0.02471, 0.8852, 0.02471, 0.9016, 1.0, 0.918, 1.0, 0.9016, 0.02471, 0.9016, 0.02471, 0.918, 1.0, 0.9344, 1.0, 0.918, 0.02471, 0.918, 0.02471, 0.9344, 1.0, 0.9508, 1.0, 0.9344, 0.02471, 0.9344, 0.02471, 0.9508, 1.0, 0.9672, 1.0, 0.9508, 0.02471, 0.9508, 0.02471, 0.9672, 1.0, 0.9836, 1.0, 0.9672, 0.02471, 0.9672, 0.02471, 0.9836, 1.0, 1.0, 1.0, 0.9836, 0.02471, 0.9836, 0.02471, 1.0, 1.0, 0.01641, 1.0, 1.192e-07, 0.02471, 0.0, 0.02471, 0.01641, 0.02471, 0.01641, 1.192e-07, 0.01641, 1.192e-07, 0.0, 0.02471, 0.0, 0.02471, 1.0, 0.0, 1.0, 0.0, 0.9836, 0.02471, 0.9836, 0.02471, 0.9836, 0.0, 0.9836, 0.0, 0.9672, 0.02471, 0.9672, 0.02471, 0.9672, 0.0, 0.9672, 0.0, 0.9508, 0.02471, 0.9508, 0.02471, 0.9508, 0.0, 0.9508, 0.0, 0.9344, 0.02471, 0.9344, 0.02471, 0.9344, 0.0, 0.9344, 0.0, 0.918, 0.02471, 0.918, 0.02471, 0.918, 0.0, 0.918, 0.0, 0.9016, 0.02471, 0.9016, 0.02471, 0.9016, 0.0, 0.9016, 0.0, 0.8852, 0.02471, 0.8852, 0.02471, 0.8852, 0.0, 0.8852, 0.0, 0.8689, 0.02471, 0.8689, 0.02471, 0.8689, 0.0, 0.8689, 0.0, 0.8524, 0.02471, 0.8524, 0.02471, 0.8524, 0.0, 0.8524, 5.96e-08, 0.8361, 0.02471, 0.8361, 0.02471, 0.8361, 5.96e-08, 0.8361, 5.96e-08, 0.8197, 0.02471, 0.8197, 0.02471, 0.8197, 5.96e-08, 0.8197, 5.96e-08, 0.8033, 0.02471, 0.8033, 0.02471, 0.8033, 5.96e-08, 0.8033, 5.96e-08, 0.7869, 0.02471, 0.7869, 0.02471, 0.7869, 5.96e-08, 0.7869, 5.96e-08, 0.7705, 0.02471, 0.7705, 0.02471, 0.7705, 5.96e-08, 0.7705, 5.96e-08, 0.7541, 0.02471, 0.7541, 0.02471, 0.7541, 5.96e-08, 0.7541, 5.96e-08, 0.7377, 0.02471, 0.7377, 0.02471, 0.7377, 5.96e-08, 0.7377, 5.96e-08, 0.7213, 0.02471, 0.7213, 0.02471, 0.7213, 5.96e-08, 0.7213, 5.96e-08, 0.7049, 0.02471, 0.7049, 0.02471, 0.7049, 5.96e-08, 0.7049, 5.96e-08, 0.6885, 0.02471, 0.6885, 0.02471, 0.6885, 5.96e-08, 0.6885, 5.96e-08, 0.6721, 0.02471, 0.6721, 0.02471, 0.6721, 5.96e-08, 0.6721, 5.96e-08, 0.6557, 0.02471, 0.6557, 0.02471, 0.6557, 5.96e-08, 0.6557, 5.96e-08, 0.6393, 0.02471, 0.6393, 0.02471, 0.6393, 5.96e-08, 0.6393, 5.96e-08, 0.6229, 0.02471, 0.6229, 0.02471, 0.6229, 5.96e-08, 0.6229, 5.96e-08, 0.6066, 0.02471, 0.6066, 0.02471, 0.6066, 5.96e-08, 0.6066, 5.96e-08, 0.5902, 0.02471, 0.5902, 0.02471, 0.5902, 5.96e-08, 0.5902, 5.96e-08, 0.5738, 0.02471, 0.5738, 0.02471, 0.5738, 5.96e-08, 0.5738, 5.96e-08, 0.5574, 0.02471, 0.5574, 0.02471, 0.5574, 5.96e-08, 0.5574, 5.96e-08, 0.541, 0.02471, 0.541, 0.02471, 0.541, 5.96e-08, 0.541, 5.96e-08, 0.5246, 0.02471, 0.5246, 0.02471, 0.5246, 5.96e-08, 0.5246, 5.96e-08, 0.5082, 0.02471, 0.5082, 0.02471, 0.5082, 5.96e-08, 0.5082, 5.96e-08, 0.4918, 0.02471, 0.4918, 0.02471, 0.4918, 5.96e-08, 0.4918, 5.96e-08, 0.4754, 0.02471, 0.4754, 0.02471, 0.4754, 5.96e-08, 0.4754, 5.96e-08, 0.459, 0.02471, 0.459, 0.02471, 0.459, 5.96e-08, 0.459, 5.96e-08, 0.4426, 0.02471, 0.4426, 0.02471, 0.4426, 5.96e-08, 0.4426, 5.96e-08, 0.4262, 0.02471, 0.4262, 0.02471, 0.4262, 5.96e-08, 0.4262, 5.96e-08, 0.4098, 0.02471, 0.4098, 0.02471, 0.4098, 5.96e-08, 0.4098, 5.96e-08, 0.3934, 0.02471, 0.3934, 0.02471, 0.3934, 5.96e-08, 0.3934, 5.96e-08, 0.3771, 0.02471, 0.3771, 0.02471, 0.3771, 5.96e-08, 0.3771, 5.96e-08, 0.3606, 0.02471, 0.3606, 0.02471, 0.3606, 5.96e-08, 0.3606, 5.96e-08, 0.3443, 0.02471, 0.3443, 0.02471, 0.3443, 5.96e-08, 0.3443, 5.96e-08, 0.3279, 0.02471, 0.3279, 0.02471, 0.3279, 5.96e-08, 0.3279, 5.96e-08, 0.3115, 0.02471, 0.3115, 0.02471, 0.3115, 5.96e-08, 0.3115, 5.96e-08, 0.2951, 0.02471, 0.2951, 0.02471, 0.2951, 5.96e-08, 0.2951, 5.96e-08, 0.2787, 0.02471, 0.2787, 0.02471, 0.2787, 5.96e-08, 0.2787, 5.96e-08, 0.2623, 0.02471, 0.2623, 0.02471, 0.2623, 5.96e-08, 0.2623, 5.96e-08, 0.2459, 0.02471, 0.2459, 0.02471, 0.2459, 5.96e-08, 0.2459, 5.96e-08, 0.2295, 0.02471, 0.2295, 0.02471, 0.2295, 5.96e-08, 0.2295, 5.96e-08, 0.2131, 0.02471, 0.2131, 0.02471, 0.2131, 5.96e-08, 0.2131, 5.96e-08, 0.1967, 0.02471, 0.1967, 0.02471, 0.1967, 5.96e-08, 0.1967, 5.96e-08, 0.1803, 0.02471, 0.1803, 0.02471, 0.1803, 5.96e-08, 0.1803, 5.96e-08, 0.1639, 0.02471, 0.1639, 0.02471, 0.1639, 5.96e-08, 0.1639, 1.192e-07, 0.1476, 0.02471, 0.1476, 0.02471, 0.1476, 1.192e-07, 0.1476, 1.192e-07, 0.1311, 0.02471, 0.1311, 0.02471, 0.1311, 1.192e-07, 0.1311, 1.192e-07, 0.1148, 0.02471, 0.1148, 0.02471, 0.1148, 1.192e-07, 0.1148, 1.192e-07, 0.09836, 0.02471, 0.09836, 0.02471, 0.09836, 1.192e-07, 0.09836, 1.192e-07, 0.08198, 0.02471, 0.08198, 0.02471, 0.08198, 1.192e-07, 0.08198, 1.192e-07, 0.06557, 0.02471, 0.06557, 0.02471, 0.06557, 1.192e-07, 0.06557, 1.192e-07, 0.0492, 0.02471, 0.0492, 0.02471, 0.0492, 1.192e-07, 0.0492, 1.192e-07, 0.03279, 0.02471, 0.03279, 0.02471, 0.03279, 1.192e-07, 0.03279, 1.192e-07, 0.01641, 0.02471, 0.01641, 1.0, 0.03279, 0.02471, 0.03279, 0.02471, 0.01641, 1.0, 0.01641, 1.0, 0.0492, 0.02471, 0.0492, 0.02471, 0.03279, 1.0, 0.03279, 1.0, 0.06557, 0.02471, 0.06557, 0.02471, 0.0492, 1.0, 0.0492, 1.0, 0.08198, 0.02471, 0.08198, 0.02471, 0.06557, 1.0, 0.06557, 1.0, 0.09836, 0.02471, 0.09836, 0.02471, 0.08198, 1.0, 0.08198, 1.0, 0.1148, 0.02471, 0.1148, 0.02471, 0.09836, 1.0, 0.09836, 1.0, 0.1311, 0.02471, 0.1311, 0.02471, 0.1148, 1.0, 0.1148, 1.0, 0.1476, 0.02471, 0.1476, 0.02471, 0.1311, 1.0, 0.1311, 1.0, 0.1639, 0.02471, 0.1639, 0.02471, 0.1476, 1.0, 0.1476, 1.0, 0.1803, 0.02471, 0.1803, 0.02471, 0.1639, 1.0, 0.1639, 1.0, 0.1967, 0.02471, 0.1967, 0.02471, 0.1803, 1.0, 0.1803, 1.0, 0.2131, 0.02471, 0.2131, 0.02471, 0.1967, 1.0, 0.1967, 1.0, 0.2295, 0.02471, 0.2295, 0.02471, 0.2131, 1.0, 0.2131, 1.0, 0.2459, 0.02471, 0.2459, 0.02471, 0.2295, 1.0, 0.2295, 1.0, 0.2623, 0.02471, 0.2623, 0.02471, 0.2459, 1.0, 0.2459, 1.0, 0.2787, 0.02471, 0.2787, 0.02471, 0.2623, 1.0, 0.2623, 1.0, 0.2951, 0.02471, 0.2951, 0.02471, 0.2787, 1.0, 0.2787, 1.0, 0.3115, 0.02471, 0.3115, 0.02471, 0.2951, 1.0, 0.2951, 1.0, 0.3279, 0.02471, 0.3279, 0.02471, 0.3115, 1.0, 0.3115, 1.0, 0.3443, 0.02471, 0.3443, 0.02471, 0.3279, 1.0, 0.3279, 1.0, 0.3607, 0.02471, 0.3606, 0.02471, 0.3443, 1.0, 0.3443, 1.0, 0.3771, 0.02471, 0.3771, 0.02471, 0.3606, 1.0, 0.3607, 1.0, 0.3934, 0.02471, 0.3934, 0.02471, 0.3771, 1.0, 0.3771, 1.0, 0.4098, 0.02471, 0.4098, 0.02471, 0.3934, 1.0, 0.3934, 1.0, 0.4262, 0.02471, 0.4262, 0.02471, 0.4098, 1.0, 0.4098, 1.0, 0.4426, 0.02471, 0.4426, 0.02471, 0.4262, 1.0, 0.4262, 1.0, 0.459, 0.02471, 0.459, 0.02471, 0.4426, 1.0, 0.4426, 1.0, 0.4754, 0.02471, 0.4754, 0.02471, 0.459, 1.0, 0.459, 1.0, 0.4918, 0.02471, 0.4918, 0.02471, 0.4754, 1.0, 0.4754, 1.0, 0.5082, 0.02471, 0.5082, 0.02471, 0.4918, 1.0, 0.4918, 1.0, 0.5246, 0.02471, 0.5246, 0.02471, 0.5082, 1.0, 0.5082, 1.0, 0.541, 0.02471, 0.541, 0.02471, 0.5246, 1.0, 0.5246, 1.0, 0.5574, 0.02471, 0.5574, 0.02471, 0.541, 1.0, 0.541, 1.0, 0.5738, 0.02471, 0.5738, 0.02471, 0.5574, 1.0, 0.5574, 1.0, 0.5902, 0.02471, 0.5902, 0.02471, 0.5738, 1.0, 0.5738, 1.0, 0.6066, 0.02471, 0.6066, 0.02471, 0.5902, 1.0, 0.5902, 1.0, 0.6229, 0.02471, 0.6229, 0.02471, 0.6066, 1.0, 0.6066, 1.0, 0.6394, 0.02471, 0.6393, 0.02471, 0.6229, 1.0, 0.6229, 1.0, 0.6557, 0.02471, 0.6557, 0.02471, 0.6393, 1.0, 0.6394, 1.0, 0.6721, 0.02471, 0.6721, 0.02471, 0.6557, 1.0, 0.6557, 1.0, 0.6885, 0.02471, 0.6885, 0.02471, 0.6721, 1.0, 0.6721, 1.0, 0.7049, 0.02471, 0.7049, 0.02471, 0.6885, 1.0, 0.6885, 1.0, 0.7213, 0.02471, 0.7213, 0.02471, 0.7049, 1.0, 0.7049, 1.0, 0.7377, 0.02471, 0.7377, 0.02471, 0.7213, 1.0, 0.7213, 1.0, 0.7541, 0.02471, 0.7541, 0.02471, 0.7377, 1.0, 0.7377, 1.0, 0.7705, 0.02471, 0.7705, 0.02471, 0.7541, 1.0, 0.7541, 1.0, 0.7869, 0.02471, 0.7869, 0.02471, 0.7705, 1.0, 0.7705, 1.0, 0.8033, 0.02471, 0.8033, 0.02471, 0.7869, 1.0, 0.7869, 1.0, 0.8197, 0.02471, 0.8197, 0.02471, 0.8033, 1.0, 0.8033, 1.0, 0.8361, 0.02471, 0.8361, 0.02471, 0.8197, 1.0, 0.8197, 1.0, 0.8524, 0.02471, 0.8524, 0.02471, 0.8361, 1.0, 0.8361, 1.0, 0.8689, 0.02471, 0.8689, 0.02471, 0.8524, 1.0, 0.8524, 1.0, 0.8852, 0.02471, 0.8852, 0.02471, 0.8689, 1.0, 0.8689, 1.0, 0.9016, 0.02471, 0.9016, 0.02471, 0.8852, 1.0, 0.8852, 1.0, 0.918, 0.02471, 0.918, 0.02471, 0.9016, 1.0, 0.9016, 1.0, 0.9344, 0.02471, 0.9344, 0.02471, 0.918, 1.0, 0.918, 1.0, 0.9508, 0.02471, 0.9508, 0.02471, 0.9344, 1.0, 0.9344, 1.0, 0.9672, 0.02471, 0.9672, 0.02471, 0.9508, 1.0, 0.9508, 1.0, 0.9836, 0.02471, 0.9836, 0.02471, 0.9672, 1.0, 0.9672, 1.0, 1.0, 0.02471, 1.0, 0.02471, 0.9836, 1.0, 0.9836, 1.0, 0.01641, 0.02471, 0.01641, 0.02471, 0.0, 1.0, 1.192e-07, 5.96e-08, 0.5902, 5.96e-08, 0.5738, 5.96e-08, 0.5738, 5.96e-08, 0.5902, 1.0, 0.5574, 1.0, 0.5738, 1.0, 0.5738, 1.0, 0.5574, 5.96e-08, 0.5738, 5.96e-08, 0.5574, 5.96e-08, 0.5574, 5.96e-08, 0.5738, 1.0, 0.5738, 1.0, 0.5902, 1.0, 0.5902, 1.0, 0.5738, 5.96e-08, 0.5574, 5.96e-08, 0.541, 5.96e-08, 0.541, 5.96e-08, 0.5574, 1.0, 0.5902, 1.0, 0.6066, 1.0, 0.6066, 1.0, 0.5902, 5.96e-08, 0.541, 5.96e-08, 0.5246, 5.96e-08, 0.5246, 5.96e-08, 0.541, 1.0, 0.6066, 1.0, 0.6229, 1.0, 0.6229, 1.0, 0.6066, 5.96e-08, 0.5246, 5.96e-08, 0.5082, 5.96e-08, 0.5082, 5.96e-08, 0.5246, 1.0, 0.6229, 1.0, 0.6394, 1.0, 0.6394, 1.0, 0.6229, 5.96e-08, 0.5082, 5.96e-08, 0.4918, 5.96e-08, 0.4918, 5.96e-08, 0.5082, 1.0, 0.6394, 1.0, 0.6557, 1.0, 0.6557, 1.0, 0.6394, 5.96e-08, 0.4918, 5.96e-08, 0.4754, 5.96e-08, 0.4754, 5.96e-08, 0.4918, 1.0, 0.6557, 1.0, 0.6721, 1.0, 0.6721, 1.0, 0.6557, 5.96e-08, 0.4754, 5.96e-08, 0.459, 5.96e-08, 0.459, 5.96e-08, 0.4754, 1.0, 0.6721, 1.0, 0.6885, 1.0, 0.6885, 1.0, 0.6721, 5.96e-08, 0.459, 5.96e-08, 0.4426, 5.96e-08, 0.4426, 5.96e-08, 0.459, 1.0, 0.6885, 1.0, 0.7049, 1.0, 0.7049, 1.0, 0.6885, 5.96e-08, 0.4426, 5.96e-08, 0.4262, 5.96e-08, 0.4262, 5.96e-08, 0.4426, 1.0, 0.7049, 1.0, 0.7213, 1.0, 0.7213, 1.0, 0.7049, 5.96e-08, 0.4262, 5.96e-08, 0.4098, 5.96e-08, 0.4098, 5.96e-08, 0.4262, 1.0, 0.7213, 1.0, 0.7377, 1.0, 0.7377, 1.0, 0.7213, 5.96e-08, 0.4098, 5.96e-08, 0.3934, 5.96e-08, 0.3934, 5.96e-08, 0.4098, 1.0, 0.7377, 1.0, 0.7541, 1.0, 0.7541, 1.0, 0.7377, 5.96e-08, 0.3934, 5.96e-08, 0.3771, 5.96e-08, 0.3771, 5.96e-08, 0.3934, 1.0, 0.7541, 1.0, 0.7705, 1.0, 0.7705, 1.0, 0.7541, 5.96e-08, 0.3771, 5.96e-08, 0.3606, 5.96e-08, 0.3606, 5.96e-08, 0.3771, 1.0, 0.7705, 1.0, 0.7869, 1.0, 0.7869, 1.0, 0.7705, 1.0, 0.9836, 1.0, 1.0, 1.0, 1.0, 1.0, 0.9836, 5.96e-08, 0.3606, 5.96e-08, 0.3443, 5.96e-08, 0.3443, 5.96e-08, 0.3606, 1.0, 0.7869, 1.0, 0.8033, 1.0, 0.8033, 1.0, 0.7869, 0.02471, 1.0, 0.0, 1.0, 0.0, 1.0, 0.02471, 1.0, 5.96e-08, 0.3443, 5.96e-08, 0.3279, 5.96e-08, 0.3279, 5.96e-08, 0.3443, 1.0, 0.8033, 1.0, 0.8197, 1.0, 0.8197, 1.0, 0.8033, 1.192e-07, 0.01641, 1.192e-07, 0.0, 1.192e-07, 0.0, 1.192e-07, 0.01641, 5.96e-08, 0.3279, 5.96e-08, 0.3115, 5.96e-08, 0.3115, 5.96e-08, 0.3279, 1.0, 0.8197, 1.0, 0.8361, 1.0, 0.8361, 1.0, 0.8197, 0.02471, 0.0, 1.0, 1.192e-07, 1.0, 1.192e-07, 0.02471, 0.0, 5.96e-08, 0.3115, 5.96e-08, 0.2951, 5.96e-08, 0.2951, 5.96e-08, 0.3115, 1.0, 0.8361, 1.0, 0.8524, 1.0, 0.8524, 1.0, 0.8361, 1.0, 1.192e-07, 1.0, 0.01641, 1.0, 0.01641, 1.0, 1.192e-07, 5.96e-08, 0.2951, 5.96e-08, 0.2787, 5.96e-08, 0.2787, 5.96e-08, 0.2951, 1.0, 0.8524, 1.0, 0.8689, 1.0, 0.8689, 1.0, 0.8524, 1.0, 0.01641, 1.0, 0.03279, 1.0, 0.03279, 1.0, 0.01641, 5.96e-08, 0.2787, 5.96e-08, 0.2623, 5.96e-08, 0.2623, 5.96e-08, 0.2787, 1.0, 0.8689, 1.0, 0.8852, 1.0, 0.8852, 1.0, 0.8689, 1.0, 0.03279, 1.0, 0.0492, 1.0, 0.0492, 1.0, 0.03279, 5.96e-08, 0.2623, 5.96e-08, 0.2459, 5.96e-08, 0.2459, 5.96e-08, 0.2623, 1.0, 0.8852, 1.0, 0.9016, 1.0, 0.9016, 1.0, 0.8852, 1.0, 0.0492, 1.0, 0.06557, 1.0, 0.06557, 1.0, 0.0492, 5.96e-08, 0.2459, 5.96e-08, 0.2295, 5.96e-08, 0.2295, 5.96e-08, 0.2459, 1.0, 0.9016, 1.0, 0.918, 1.0, 0.918, 1.0, 0.9016, 1.0, 0.06557, 1.0, 0.08198, 1.0, 0.08198, 1.0, 0.06557, 5.96e-08, 0.2295, 5.96e-08, 0.2131, 5.96e-08, 0.2131, 5.96e-08, 0.2295, 1.0, 0.918, 1.0, 0.9344, 1.0, 0.9344, 1.0, 0.918, 1.0, 0.08198, 1.0, 0.09836, 1.0, 0.09836, 1.0, 0.08198, 5.96e-08, 0.2131, 5.96e-08, 0.1967, 5.96e-08, 0.1967, 5.96e-08, 0.2131, 1.0, 0.9344, 1.0, 0.9508, 1.0, 0.9508, 1.0, 0.9344, 1.0, 0.09836, 1.0, 0.1148, 1.0, 0.1148, 1.0, 0.09836, 5.96e-08, 0.1967, 5.96e-08, 0.1803, 5.96e-08, 0.1803, 5.96e-08, 0.1967, 1.0, 0.9508, 1.0, 0.9672, 1.0, 0.9672, 1.0, 0.9508, 1.0, 0.1148, 1.0, 0.1311, 1.0, 0.1311, 1.0, 0.1148, 5.96e-08, 0.1803, 5.96e-08, 0.1639, 5.96e-08, 0.1639, 5.96e-08, 0.1803, 1.0, 0.9672, 1.0, 0.9836, 1.0, 0.9836, 1.0, 0.9672, 1.0, 0.1311, 1.0, 0.1476, 1.0, 0.1476, 1.0, 0.1311, 5.96e-08, 0.1639, 1.192e-07, 0.1476, 1.192e-07, 0.1476, 5.96e-08, 0.1639, 0.0, 1.0, 0.0, 0.9836, 0.0, 0.9836, 0.0, 1.0, 1.0, 0.1476, 1.0, 0.1639, 1.0, 0.1639, 1.0, 0.1476, 1.192e-07, 0.1476, 1.192e-07, 0.1311, 1.192e-07, 0.1311, 1.192e-07, 0.1476, 0.0, 0.9836, 0.0, 0.9672, 0.0, 0.9672, 0.0, 0.9836, 1.0, 0.1639, 1.0, 0.1803, 1.0, 0.1803, 1.0, 0.1639, 1.192e-07, 0.1311, 1.192e-07, 0.1148, 1.192e-07, 0.1148, 1.192e-07, 0.1311, 0.0, 0.9672, 0.0, 0.9508, 0.0, 0.9508, 0.0, 0.9672, 1.0, 0.1803, 1.0, 0.1967, 1.0, 0.1967, 1.0, 0.1803, 1.192e-07, 0.1148, 1.192e-07, 0.09836, 1.192e-07, 0.09836, 1.192e-07, 0.1148, 0.0, 0.9508, 0.0, 0.9344, 0.0, 0.9344, 0.0, 0.9508, 1.0, 0.1967, 1.0, 0.2131, 1.0, 0.2131, 1.0, 0.1967, 1.192e-07, 0.09836, 1.192e-07, 0.08198, 1.192e-07, 0.08198, 1.192e-07, 0.09836, 0.0, 0.9344, 0.0, 0.918, 0.0, 0.918, 0.0, 0.9344, 1.0, 0.2131, 1.0, 0.2295, 1.0, 0.2295, 1.0, 0.2131, 1.192e-07, 0.08198, 1.192e-07, 0.06557, 1.192e-07, 0.06557, 1.192e-07, 0.08198, 0.0, 0.918, 0.0, 0.9016, 0.0, 0.9016, 0.0, 0.918, 1.0, 0.2295, 1.0, 0.2459, 1.0, 0.2459, 1.0, 0.2295, 1.192e-07, 0.06557, 1.192e-07, 0.0492, 1.192e-07, 0.0492, 1.192e-07, 0.06557, 0.0, 0.9016, 0.0, 0.8852, 0.0, 0.8852, 0.0, 0.9016, 1.0, 0.2459, 1.0, 0.2623, 1.0, 0.2623, 1.0, 0.2459, 1.192e-07, 0.0492, 1.192e-07, 0.03279, 1.192e-07, 0.03279, 1.192e-07, 0.0492, 0.0, 0.8852, 0.0, 0.8689, 0.0, 0.8689, 0.0, 0.8852, 1.0, 0.2623, 1.0, 0.2787, 1.0, 0.2787, 1.0, 0.2623, 1.192e-07, 0.03279, 1.192e-07, 0.01641, 1.192e-07, 0.01641, 1.192e-07, 0.03279, 0.0, 0.8689, 0.0, 0.8524, 0.0, 0.8524, 0.0, 0.8689, 1.0, 0.2787, 1.0, 0.2951, 1.0, 0.2951, 1.0, 0.2787, 0.0, 0.8524, 5.96e-08, 0.8361, 5.96e-08, 0.8361, 0.0, 0.8524, 1.0, 0.2951, 1.0, 0.3115, 1.0, 0.3115, 1.0, 0.2951, 5.96e-08, 0.8361, 5.96e-08, 0.8197, 5.96e-08, 0.8197, 5.96e-08, 0.8361, 1.0, 0.3115, 1.0, 0.3279, 1.0, 0.3279, 1.0, 0.3115, 5.96e-08, 0.8197, 5.96e-08, 0.8033, 5.96e-08, 0.8033, 5.96e-08, 0.8197, 1.0, 0.3279, 1.0, 0.3443, 1.0, 0.3443, 1.0, 0.3279, 5.96e-08, 0.8033, 5.96e-08, 0.7869, 5.96e-08, 0.7869, 5.96e-08, 0.8033, 1.0, 0.3443, 1.0, 0.3607, 1.0, 0.3607, 1.0, 0.3443, 5.96e-08, 0.7869, 5.96e-08, 0.7705, 5.96e-08, 0.7705, 5.96e-08, 0.7869, 1.0, 0.3607, 1.0, 0.3771, 1.0, 0.3771, 1.0, 0.3607, 5.96e-08, 0.7705, 5.96e-08, 0.7541, 5.96e-08, 0.7541, 5.96e-08, 0.7705, 1.0, 0.3771, 1.0, 0.3934, 1.0, 0.3934, 1.0, 0.3771, 5.96e-08, 0.7541, 5.96e-08, 0.7377, 5.96e-08, 0.7377, 5.96e-08, 0.7541, 1.0, 0.3934, 1.0, 0.4098, 1.0, 0.4098, 1.0, 0.3934, 5.96e-08, 0.7377, 5.96e-08, 0.7213, 5.96e-08, 0.7213, 5.96e-08, 0.7377, 1.0, 0.4098, 1.0, 0.4262, 1.0, 0.4262, 1.0, 0.4098, 5.96e-08, 0.7213, 5.96e-08, 0.7049, 5.96e-08, 0.7049, 5.96e-08, 0.7213, 1.0, 1.0, 0.02471, 1.0, 0.02471, 1.0, 1.0, 1.0, 1.0, 0.4262, 1.0, 0.4426, 1.0, 0.4426, 1.0, 0.4262, 5.96e-08, 0.7049, 5.96e-08, 0.6885, 5.96e-08, 0.6885, 5.96e-08, 0.7049, 1.192e-07, 0.0, 0.02471, 0.0, 0.02471, 0.0, 1.192e-07, 0.0, 1.0, 0.4426, 1.0, 0.459, 1.0, 0.459, 1.0, 0.4426, 5.96e-08, 0.6885, 5.96e-08, 0.6721, 5.96e-08, 0.6721, 5.96e-08, 0.6885, 1.0, 0.459, 1.0, 0.4754, 1.0, 0.4754, 1.0, 0.459, 5.96e-08, 0.6721, 5.96e-08, 0.6557, 5.96e-08, 0.6557, 5.96e-08, 0.6721, 1.0, 0.4754, 1.0, 0.4918, 1.0, 0.4918, 1.0, 0.4754, 5.96e-08, 0.6557, 5.96e-08, 0.6393, 5.96e-08, 0.6393, 5.96e-08, 0.6557, 1.0, 0.4918, 1.0, 0.5082, 1.0, 0.5082, 1.0, 0.4918, 5.96e-08, 0.6393, 5.96e-08, 0.6229, 5.96e-08, 0.6229, 5.96e-08, 0.6393, 1.0, 0.5082, 1.0, 0.5246, 1.0, 0.5246, 1.0, 0.5082, 5.96e-08, 0.6229, 5.96e-08, 0.6066, 5.96e-08, 0.6066, 5.96e-08, 0.6229, 1.0, 0.5246, 1.0, 0.541, 1.0, 0.541, 1.0, 0.5246, 5.96e-08, 0.6066, 5.96e-08, 0.5902, 5.96e-08, 0.5902, 5.96e-08, 0.6066, 1.0, 0.541, 1.0, 0.5574, 1.0, 0.5574, 1.0, 0.541])
me_plane_001.materials.append(mat_ecksdeee)
me_plane_001.use_remesh_preserve_volume = False
me_plane_001.use_remesh_preserve_attributes = False
me_plane_001.use_mirror_vertex_groups = False
me_plane_001.update()

# ---- objects
ob_plane = bpy.data.objects.new('Plane', me_plane_001)

# ---- transforms, parenting, visibility, modifiers, constraints
ob_plane.location = (0.0, 0.0, 0.0)
ob_plane.rotation_euler = (-0.0, 1.571, 0.0)
ob_plane.scale = (8.0, 8.0, 8.0)
ob_plane.lineart.crease_threshold = 0.0

# ---- collection membership
col_collection_1.objects.link(ob_plane)

# ---- scene / render settings (as saved in the file)
scene.frame_start = 1; scene.frame_end = 250; scene.frame_set(142)
scene.render.engine = 'CYCLES'
scene.render.resolution_percentage = 50
scene.render.dither_intensity = 0.0
scene.cycles.use_denoising = False
scene.cycles.samples = 128
scene.cycles.sampling_pattern = 'TABULATED_SOBOL'
scene.cycles.use_adaptive_sampling = False
scene.cycles.use_light_tree = False
scene.cycles.blur_glossy = 0.0
scene.cycles.sample_clamp_indirect = 0.0
scene.cycles.bake_type = 'ENVIRONMENT'
scene.view_settings.view_transform = 'Standard'
bpy.context.view_layer.update()

# ---- added for rendering (the .blend has no active camera): camera
cam_auto = bpy.data.cameras.new('AutoCamera')
cam_auto.lens = 50.0
cam_auto.sensor_width = 36.0
cam_auto.clip_end = 1000.0
ob_auto_camera = bpy.data.objects.new('AutoCamera', cam_auto)
scene.collection.objects.link(ob_auto_camera)
ob_auto_camera.location = (20.9416, -25.1231, 16.7488)
ob_auto_camera.rotation_euler = (1.09748, -7.21219e-08, 0.694738)
scene.camera = ob_auto_camera
bpy.context.view_layer.update()
